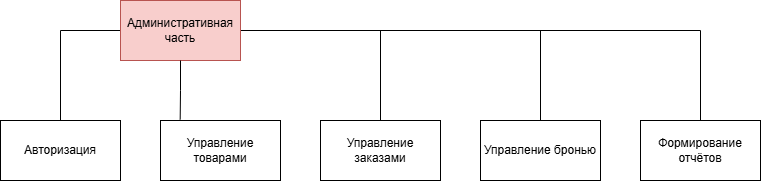

The diagram above was exported from draw.io. Its source (the exported page's mxGraphModel, read from the mxfile embedded in the PNG):
<mxGraphModel dx="475" dy="259" grid="1" gridSize="10" guides="1" tooltips="1" connect="1" arrows="1" fold="1" page="1" pageScale="1" pageWidth="827" pageHeight="1169" math="0" shadow="0">
  <root>
    <mxCell id="0" />
    <mxCell id="1" parent="0" />
    <mxCell id="GXEed8aQzm2JNgAzwiMt-7" style="edgeStyle=orthogonalEdgeStyle;rounded=0;orthogonalLoop=1;jettySize=auto;html=1;entryX=0.5;entryY=0;entryDx=0;entryDy=0;endArrow=none;startFill=0;" edge="1" parent="1" source="GXEed8aQzm2JNgAzwiMt-1" target="GXEed8aQzm2JNgAzwiMt-2">
      <mxGeometry relative="1" as="geometry">
        <Array as="points">
          <mxPoint x="140" y="110" />
        </Array>
      </mxGeometry>
    </mxCell>
    <mxCell id="GXEed8aQzm2JNgAzwiMt-9" style="edgeStyle=orthogonalEdgeStyle;rounded=0;orthogonalLoop=1;jettySize=auto;html=1;entryX=0.5;entryY=0;entryDx=0;entryDy=0;endArrow=none;startFill=0;" edge="1" parent="1" source="GXEed8aQzm2JNgAzwiMt-1" target="GXEed8aQzm2JNgAzwiMt-6">
      <mxGeometry relative="1" as="geometry" />
    </mxCell>
    <mxCell id="GXEed8aQzm2JNgAzwiMt-1" value="Административная часть" style="rounded=0;whiteSpace=wrap;html=1;fillColor=#f8cecc;strokeColor=#b85450;" vertex="1" parent="1">
      <mxGeometry x="200" y="80" width="120" height="60" as="geometry" />
    </mxCell>
    <mxCell id="GXEed8aQzm2JNgAzwiMt-2" value="Авторизация" style="rounded=0;whiteSpace=wrap;html=1;" vertex="1" parent="1">
      <mxGeometry x="80" y="200" width="120" height="60" as="geometry" />
    </mxCell>
    <mxCell id="GXEed8aQzm2JNgAzwiMt-3" value="Управление товарами" style="rounded=0;whiteSpace=wrap;html=1;" vertex="1" parent="1">
      <mxGeometry x="240" y="200" width="120" height="60" as="geometry" />
    </mxCell>
    <mxCell id="GXEed8aQzm2JNgAzwiMt-11" style="edgeStyle=orthogonalEdgeStyle;rounded=0;orthogonalLoop=1;jettySize=auto;html=1;endArrow=none;startFill=0;" edge="1" parent="1" source="GXEed8aQzm2JNgAzwiMt-4">
      <mxGeometry relative="1" as="geometry">
        <mxPoint x="460" y="110" as="targetPoint" />
      </mxGeometry>
    </mxCell>
    <mxCell id="GXEed8aQzm2JNgAzwiMt-4" value="Управление заказами" style="rounded=0;whiteSpace=wrap;html=1;" vertex="1" parent="1">
      <mxGeometry x="400" y="200" width="120" height="60" as="geometry" />
    </mxCell>
    <mxCell id="GXEed8aQzm2JNgAzwiMt-10" style="edgeStyle=orthogonalEdgeStyle;rounded=0;orthogonalLoop=1;jettySize=auto;html=1;endArrow=none;startFill=0;" edge="1" parent="1" source="GXEed8aQzm2JNgAzwiMt-5">
      <mxGeometry relative="1" as="geometry">
        <mxPoint x="620" y="110" as="targetPoint" />
      </mxGeometry>
    </mxCell>
    <mxCell id="GXEed8aQzm2JNgAzwiMt-5" value="Управление бронью" style="rounded=0;whiteSpace=wrap;html=1;" vertex="1" parent="1">
      <mxGeometry x="560" y="200" width="120" height="60" as="geometry" />
    </mxCell>
    <mxCell id="GXEed8aQzm2JNgAzwiMt-6" value="Формирование отчётов" style="rounded=0;whiteSpace=wrap;html=1;" vertex="1" parent="1">
      <mxGeometry x="720" y="200" width="120" height="60" as="geometry" />
    </mxCell>
    <mxCell id="GXEed8aQzm2JNgAzwiMt-8" style="edgeStyle=orthogonalEdgeStyle;rounded=0;orthogonalLoop=1;jettySize=auto;html=1;entryX=0.164;entryY=-0.017;entryDx=0;entryDy=0;entryPerimeter=0;endArrow=none;startFill=0;" edge="1" parent="1" source="GXEed8aQzm2JNgAzwiMt-1" target="GXEed8aQzm2JNgAzwiMt-3">
      <mxGeometry relative="1" as="geometry" />
    </mxCell>
  </root>
</mxGraphModel>